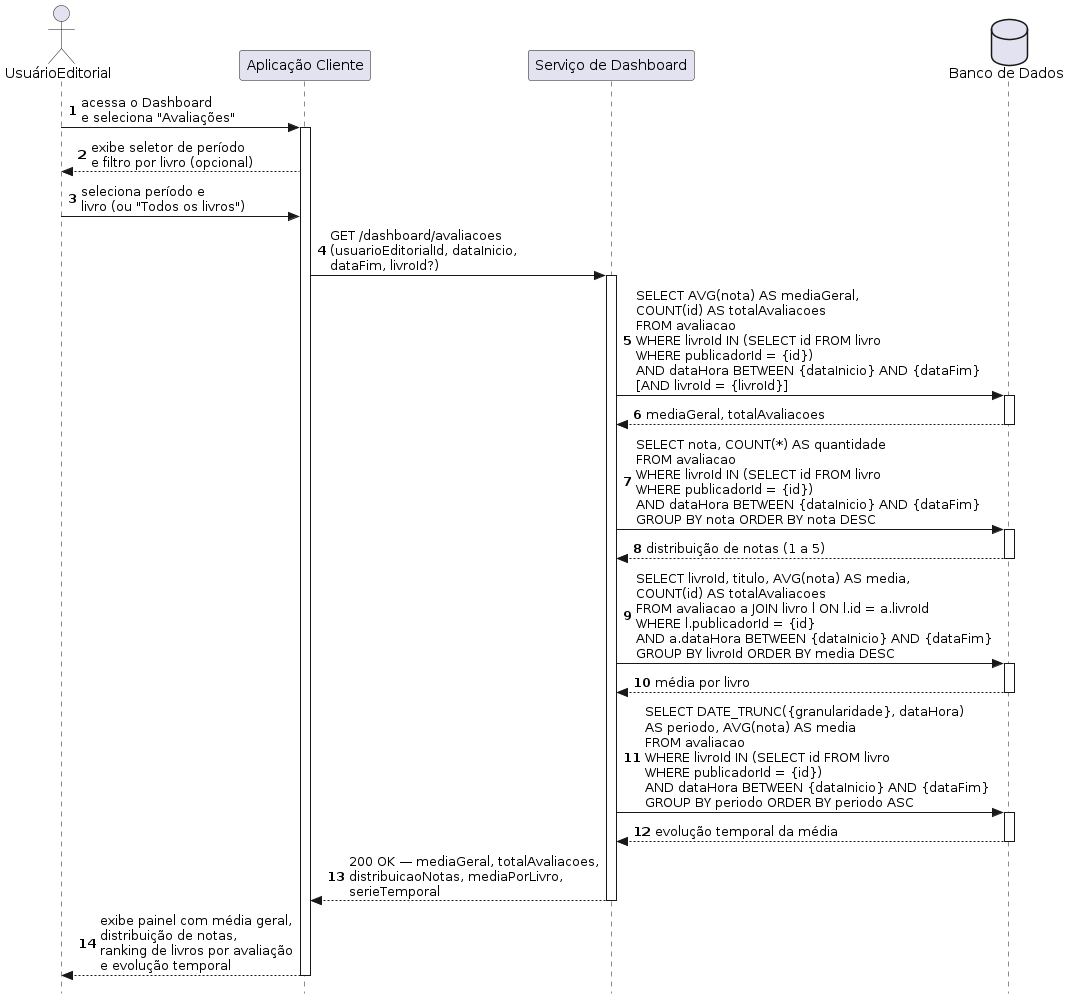

The diagram above was rendered by PlantUML. Its source (embedded in the PNG):
@startuml
autonumber
skinparam style strictuml

actor UsuarioEditorial as "UsuárioEditorial"
participant Client           as "Aplicação Cliente"
participant ServiceDashboard as "Serviço de Dashboard"
database    BD               as "Banco de Dados"

UsuarioEditorial -> Client : acessa o Dashboard\ne seleciona "Avaliações"
activate Client

Client --> UsuarioEditorial : exibe seletor de período\ne filtro por livro (opcional)

UsuarioEditorial -> Client : seleciona período e\nlivro (ou "Todos os livros")

Client -> ServiceDashboard : GET /dashboard/avaliacoes\n(usuarioEditorialId, dataInicio,\ndataFim, livroId?)
activate ServiceDashboard

ServiceDashboard -> BD : SELECT AVG(nota) AS mediaGeral,\nCOUNT(id) AS totalAvaliacoes\nFROM avaliacao\nWHERE livroId IN (SELECT id FROM livro\nWHERE publicadorId = {id})\nAND dataHora BETWEEN {dataInicio} AND {dataFim}\n[AND livroId = {livroId}]
activate BD
BD --> ServiceDashboard : mediaGeral, totalAvaliacoes
deactivate BD

ServiceDashboard -> BD : SELECT nota, COUNT(*) AS quantidade\nFROM avaliacao\nWHERE livroId IN (SELECT id FROM livro\nWHERE publicadorId = {id})\nAND dataHora BETWEEN {dataInicio} AND {dataFim}\nGROUP BY nota ORDER BY nota DESC
activate BD
BD --> ServiceDashboard : distribuição de notas (1 a 5)
deactivate BD

ServiceDashboard -> BD : SELECT livroId, titulo, AVG(nota) AS media,\nCOUNT(id) AS totalAvaliacoes\nFROM avaliacao a JOIN livro l ON l.id = a.livroId\nWHERE l.publicadorId = {id}\nAND a.dataHora BETWEEN {dataInicio} AND {dataFim}\nGROUP BY livroId ORDER BY media DESC
activate BD
BD --> ServiceDashboard : média por livro
deactivate BD

ServiceDashboard -> BD : SELECT DATE_TRUNC({granularidade}, dataHora)\nAS periodo, AVG(nota) AS media\nFROM avaliacao\nWHERE livroId IN (SELECT id FROM livro\nWHERE publicadorId = {id})\nAND dataHora BETWEEN {dataInicio} AND {dataFim}\nGROUP BY periodo ORDER BY periodo ASC
activate BD
BD --> ServiceDashboard : evolução temporal da média
deactivate BD

ServiceDashboard --> Client : 200 OK — mediaGeral, totalAvaliacoes,\ndistribuicaoNotas, mediaPorLivro,\nserieTemporal
deactivate ServiceDashboard

Client --> UsuarioEditorial : exibe painel com média geral,\ndistribuição de notas,\nranking de livros por avaliação\ne evolução temporal
deactivate Client
@enduml